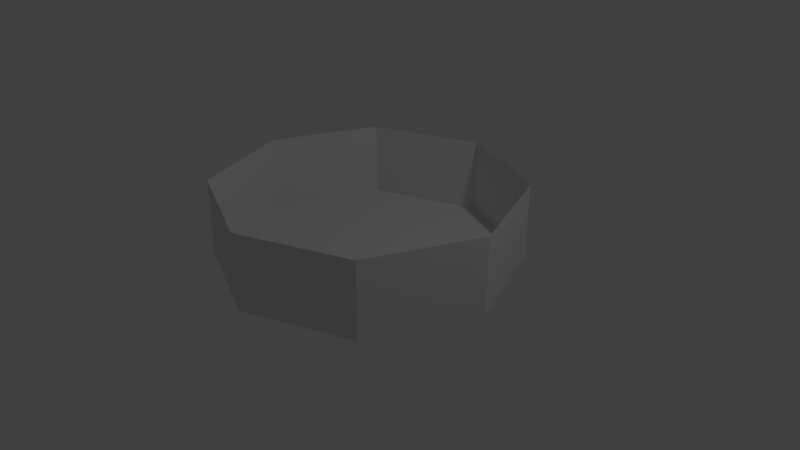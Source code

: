 # Source: battle_arena.blend  (saved by Blender 2.79.0; exported with 4.5.12 LTS)
import bpy
from mathutils import Matrix  # noqa: F401  (used for matrix-valued properties, if any)

bpy.ops.wm.read_factory_settings(use_empty=True)
scene = bpy.context.scene
scene.name = 'Scene'

# ---- collections
col_collection_1 = bpy.data.collections.new('Collection 1'); scene.collection.children.link(col_collection_1)

# ---- world
world_world = bpy.data.worlds.new('World'); scene.world = world_world
world_world.color = (0.05088, 0.05088, 0.05088)
world_world.use_sun_shadow = False
world_world.sun_shadow_jitter_overblur = 0.0
world_world.cycles.sampling_method = 'MANUAL'

# ---- cameras
cam_camera = bpy.data.cameras.new('Camera')
cam_camera.clip_end = 100.0
cam_camera.lens = 35.0
cam_camera.sensor_width = 32.0
cam_camera.sensor_height = 18.0
cam_camera.ortho_scale = 7.314
cam_camera.dof.focus_distance = 0.0
cam_camera.dof.aperture_fstop = 128.0

# ---- lights
light_lamp = bpy.data.lights.new('Lamp', 'POINT')
light_lamp.transmission_factor = 0.0
light_lamp.cutoff_distance = 30.0
light_lamp.energy = 100.0
light_lamp.shadow_buffer_clip_start = 1.001
light_lamp.shadow_soft_size = 0.1
light_lamp.shadow_maximum_resolution = 0.006
light_lamp.use_absolute_resolution = True

# ---- meshes
me_circle = bpy.data.meshes.new('Circle')
me_circle.from_pydata([(0.0, 0.0, 0.0), (0.0, 2.0, 0.0), (-1.414, 1.414, 0.0), (-2.0, -8.742e-08, 0.0), (-1.414, -1.414, 0.0), (1.748e-07, -2.0, 0.0), (1.414, -1.414, 0.0), (2.0, 2.385e-08, 0.0), (1.414, 1.414, 0.0), (0.0, 2.0, 1.0), (-1.414, 1.414, 1.0), (-2.0, -8.742e-08, 1.0), (-1.414, -1.414, 1.0), (1.748e-07, -2.0, 1.0), (1.414, -1.414, 1.0), (2.0, 2.385e-08, 1.0), (1.414, 1.414, 1.0)], [], [(0, 1, 2), (0, 2, 3), (0, 3, 4), (0, 4, 5), (0, 5, 6), (0, 6, 7), (0, 7, 8), (0, 8, 1), (4, 3, 11, 12), (3, 2, 10, 11), (1, 8, 16, 9), (8, 7, 15, 16), (7, 6, 14, 15), (2, 1, 9, 10), (6, 5, 13, 14), (5, 4, 12, 13)])
me_circle.use_remesh_preserve_volume = False
me_circle.use_remesh_preserve_attributes = False
me_circle.use_mirror_vertex_groups = False
me_circle.update()

# ---- objects
ob_circle = bpy.data.objects.new('Circle', me_circle)
ob_lamp = bpy.data.objects.new('Lamp', light_lamp)
ob_camera = bpy.data.objects.new('Camera', cam_camera)

# ---- transforms, parenting, visibility, modifiers, constraints
ob_circle.location = (0.0, 0.0, 0.0)
ob_circle.lineart.crease_threshold = 0.0
ob_lamp.location = (4.076, 1.005, 5.904)
ob_lamp.rotation_euler = (0.6503, 0.05522, 1.866)
ob_lamp.lock_rotations_4d = False
ob_lamp.empty_display_type = 'ARROWS'
ob_lamp.color = (0.0, 0.0, 0.0, 0.0)
ob_lamp.lineart.crease_threshold = 0.0
ob_camera.location = (7.481, -6.508, 5.344)
ob_camera.rotation_euler = (1.109, 0.0, 0.8149)
ob_camera.lock_rotations_4d = False
ob_camera.empty_display_type = 'ARROWS'
ob_camera.color = (0.0, 0.0, 0.0, 0.0)
ob_camera.display_type = 'WIRE'
ob_camera.lineart.crease_threshold = 0.0

# ---- collection membership
col_collection_1.objects.link(ob_circle)
col_collection_1.objects.link(ob_lamp)
col_collection_1.objects.link(ob_camera)

# ---- scene / render settings (as saved in the file)
scene.camera = ob_camera
scene.frame_start = 1; scene.frame_end = 250; scene.frame_set(1)
scene.render.engine = 'BLENDER_EEVEE_NEXT'
scene.render.resolution_percentage = 50
scene.render.dither_intensity = 0.0
scene.cycles.use_denoising = False
scene.cycles.samples = 128
scene.cycles.sampling_pattern = 'TABULATED_SOBOL'
scene.cycles.use_adaptive_sampling = False
scene.cycles.use_light_tree = False
scene.cycles.blur_glossy = 0.0
scene.cycles.sample_clamp_indirect = 0.0
scene.view_settings.view_transform = 'Standard'
bpy.context.view_layer.update()
